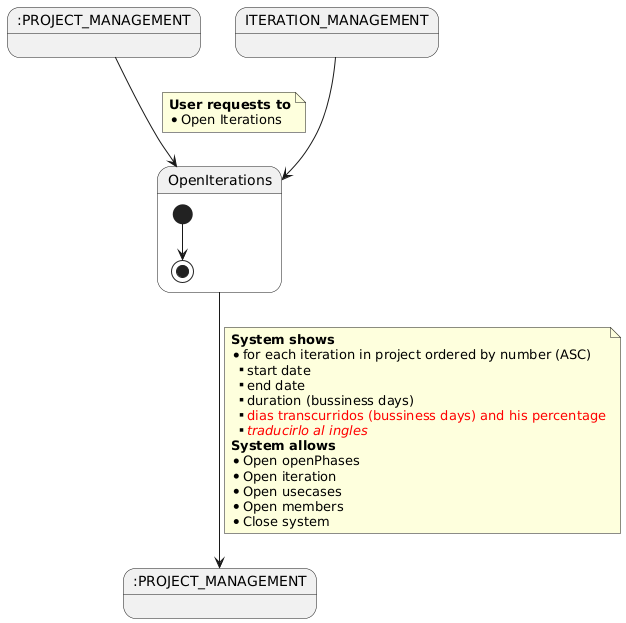

The diagram above was rendered by PlantUML. Its source (embedded in the PNG):
@startuml

state PROJECT_MANAGEMENT as ":PROJECT_MANAGEMENT"
state 2 as ":PROJECT_MANAGEMENT"

PROJECT_MANAGEMENT --> OpenIterations
note on link
    <b>User requests to</b>
    * Open Iterations
end note

ITERATION_MANAGEMENT --> OpenIterations

state OpenIterations {
    [*] --> [*]
}

OpenIterations --> 2
    note on link
        <b>System shows</b>
        * for each iteration in project ordered by number (ASC)
        ** start date
        ** end date
        ** duration (bussiness days)
        ** <color:red>dias transcurridos (bussiness days) and his percentage</color>
        ** <color:red>//traducirlo al ingles//</color>
        <b>System allows</b>
        * Open openPhases
        * Open iteration
        * Open usecases
        * Open members
        * Close system
    end note
@enduml